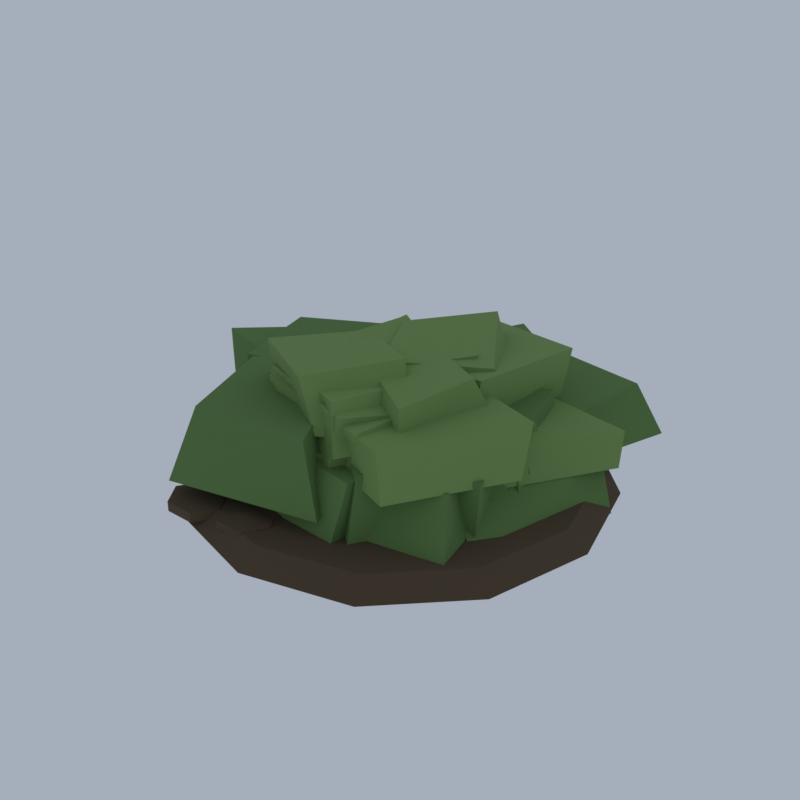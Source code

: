 # Source: VG06_02_marsh_hummock_02.blend  (saved by Blender 5.2.45; exported with 4.5.12 LTS)
import bpy
from mathutils import Matrix  # noqa: F401  (used for matrix-valued properties, if any)

bpy.ops.wm.read_factory_settings(use_empty=True)
scene = bpy.context.scene
scene.name = 'Scene'

# ---- collections
col_collection = bpy.data.collections.new('Collection'); scene.collection.children.link(col_collection)

# ---- materials (node trees are filled in below, after node groups)
mat_vg_f_hmud_mud = bpy.data.materials.new('vg_f_hmud|Mud')
mat_vg_f_hmud_mud.diffuse_color = (0.09152, 0.06191, 0.03288, 1.0)
mat_vg_f_hgrass_grass = bpy.data.materials.new('vg_f_hgrass|Grass')
mat_vg_f_hgrass_grass.diffuse_color = (0.1166, 0.2195, 0.06191, 1.0)
mat_vg_f_hgrass2_grass = bpy.data.materials.new('vg_f_hgrass2|Grass')
mat_vg_f_hgrass2_grass.diffuse_color = (0.1905, 0.3112, 0.09152, 1.0)
mat_vg_f_hreed_grass = bpy.data.materials.new('vg_f_hreed|Grass')
mat_vg_f_hreed_grass.diffuse_color = (0.3112, 0.2932, 0.1062, 1.0)

# ---- material node trees
mat_vg_f_hmud_mud.use_nodes = True; mat_vg_f_hmud_mud.node_tree.nodes.clear()
_N = mat_vg_f_hmud_mud.node_tree.nodes; _L = mat_vg_f_hmud_mud.node_tree.links
n0 = _N.new('ShaderNodeBsdfPrincipled'); n0.name = 'Principled BSDF'; n0.location = (-200, 100)
n0.inputs[0].default_value = (0.09152, 0.06191, 0.03288, 1.0)
n0.inputs[2].default_value = 1.0
n0.inputs[10].default_value = 0.005
n1 = _N.new('ShaderNodeOutputMaterial'); n1.name = 'Material Output'; n1.location = (200, 100)
_L.new(n0.outputs[0], n1.inputs[0])
n1.is_active_output = True
mat_vg_f_hgrass_grass.use_nodes = True; mat_vg_f_hgrass_grass.node_tree.nodes.clear()
_N = mat_vg_f_hgrass_grass.node_tree.nodes; _L = mat_vg_f_hgrass_grass.node_tree.links
n0 = _N.new('ShaderNodeBsdfPrincipled'); n0.name = 'Principled BSDF'; n0.location = (-200, 100)
n0.inputs[0].default_value = (0.1166, 0.2195, 0.06191, 1.0)
n0.inputs[2].default_value = 1.0
n0.inputs[10].default_value = 0.005
n1 = _N.new('ShaderNodeOutputMaterial'); n1.name = 'Material Output'; n1.location = (200, 100)
_L.new(n0.outputs[0], n1.inputs[0])
n1.is_active_output = True
mat_vg_f_hgrass2_grass.use_nodes = True; mat_vg_f_hgrass2_grass.node_tree.nodes.clear()
_N = mat_vg_f_hgrass2_grass.node_tree.nodes; _L = mat_vg_f_hgrass2_grass.node_tree.links
n0 = _N.new('ShaderNodeBsdfPrincipled'); n0.name = 'Principled BSDF'; n0.location = (-200, 100)
n0.inputs[0].default_value = (0.1905, 0.3112, 0.09152, 1.0)
n0.inputs[2].default_value = 1.0
n0.inputs[10].default_value = 0.005
n1 = _N.new('ShaderNodeOutputMaterial'); n1.name = 'Material Output'; n1.location = (200, 100)
_L.new(n0.outputs[0], n1.inputs[0])
n1.is_active_output = True
mat_vg_f_hreed_grass.use_nodes = True; mat_vg_f_hreed_grass.node_tree.nodes.clear()
_N = mat_vg_f_hreed_grass.node_tree.nodes; _L = mat_vg_f_hreed_grass.node_tree.links
n0 = _N.new('ShaderNodeBsdfPrincipled'); n0.name = 'Principled BSDF'; n0.location = (-200, 100)
n0.inputs[0].default_value = (0.3112, 0.2932, 0.1062, 1.0)
n0.inputs[2].default_value = 1.0
n0.inputs[10].default_value = 0.005
n1 = _N.new('ShaderNodeOutputMaterial'); n1.name = 'Material Output'; n1.location = (200, 100)
_L.new(n0.outputs[0], n1.inputs[0])
n1.is_active_output = True

# ---- world
world_world = bpy.data.worlds.new('World'); scene.world = world_world
world_world.use_nodes = True; world_world.node_tree.nodes.clear()
_N = world_world.node_tree.nodes; _L = world_world.node_tree.links
n0 = _N.new('ShaderNodeOutputWorld'); n0.name = 'World Output'; n0.location = (200, 100)
n1 = _N.new('ShaderNodeBackground'); n1.name = 'Background'; n1.location = (-200, 100)
n1.inputs[0].default_value = (0.42, 0.47, 0.55, 1.0)
n1.inputs[1].default_value = 0.9
_L.new(n1.outputs[0], n0.inputs[0])
n0.is_active_output = True
world_world.color = (0.05088, 0.05088, 0.05088)
world_world.sun_shadow_jitter_overblur = 0.0

# ---- meshes
me_grass_hummock = bpy.data.meshes.new('grass_hummock')
me_grass_hummock.from_pydata([(8.42, -0.5488, 0.3285), (7.62, -0.5488, 0.9629), (7.349, 3.451, 0.3285), (6.656, 3.051, 0.9629), (4.42, 6.379, 0.3285), (4.02, 5.687, 0.9629), (0.4203, 7.451, 0.3285), (0.4203, 6.651, 0.9629), (-3.58, 6.379, 0.3285), (-3.18, 5.687, 0.9629), (-6.508, 3.451, 0.3285), (-5.815, 3.051, 0.9629), (-7.58, -0.5488, 0.3285), (-6.78, -0.5488, 0.9629), (-6.508, -4.549, 0.3285), (-5.815, -4.149, 0.9629), (-3.58, -7.477, 0.3285), (-3.18, -6.784, 0.9629), (0.4203, -8.549, 0.3285), (0.4203, -7.749, 0.9629), (4.42, -7.477, 0.3285), (4.02, -6.784, 0.9629), (7.349, -4.549, 0.3285), (6.656, -4.149, 0.9629), (-1.015, -6.763, 1.178), (-1.015, -6.763, 0.4303), (0.1287, -6.763, 0.9913), (-0.4431, -5.914, 0.9913), (-1.587, -5.914, 0.9913), (-2.159, -6.763, 0.9913), (-1.587, -7.612, 0.9913), (-0.4431, -7.612, 0.9913), (0.1287, -6.763, 0.6173), (-0.4431, -5.914, 0.6173), (-1.587, -5.914, 0.6173), (-2.159, -6.763, 0.6173), (-1.587, -7.612, 0.6173), (-0.4431, -7.612, 0.6173), (-1.061, -5.781, 1.185), (-1.061, -5.781, 0.4239), (0.1021, -5.781, 0.9945), (-0.4795, -4.918, 0.9945), (-1.643, -4.918, 0.9945), (-2.224, -5.781, 0.9945), (-1.643, -6.645, 0.9945), (-0.4795, -6.645, 0.9945), (0.1021, -5.781, 0.6141), (-0.4795, -4.918, 0.6141), (-1.643, -4.918, 0.6141), (-2.224, -5.781, 0.6141), (-1.643, -6.645, 0.6141), (-0.4795, -6.645, 0.6141), (-3.162, -7.035, 1.179), (-3.162, -7.035, 0.4297), (-2.017, -7.035, 0.9915), (-2.589, -6.185, 0.9915), (-3.735, -6.185, 0.9915), (-4.308, -7.035, 0.9915), (-3.735, -7.885, 0.9915), (-2.589, -7.885, 0.9915), (-2.017, -7.035, 0.617), (-2.589, -6.185, 0.617), (-3.735, -6.185, 0.617), (-4.308, -7.035, 0.617), (-3.735, -7.885, 0.617), (-2.589, -7.885, 0.617), (-3.757, -4.101, 1.288), (-3.757, -4.101, 0.3207), (-2.278, -4.101, 1.046), (-3.018, -3.003, 1.046), (-4.497, -3.003, 1.046), (-5.236, -4.101, 1.046), (-4.497, -5.199, 1.046), (-3.018, -5.199, 1.046), (-2.278, -4.101, 0.5625), (-3.018, -3.003, 0.5625), (-4.497, -3.003, 0.5625), (-5.236, -4.101, 0.5625), (-4.497, -5.199, 0.5625), (-3.018, -5.199, 0.5625), (5.997, -3.558, 0.5676), (7.644, 2.31, 0.1623), (0.7956, 5.627, 0.2569), (-0.8292, -1.252, 0.7793), (3.858, -2.125, 2.303), (6.996, 2.353, 2.382), (1.096, 3.198, 2.765), (0.3403, -1.585, 2.488), (0.9165, -1.158, 0.6374), (1.567, 5.306, 0.9322), (-5.862, 6.761, 0.7309), (-5.079, -1.368, 0.973), (1.851, -0.8816, 2.511), (1.983, 5.188, 2.418), (-4.964, 5.978, 2.631), (-5.745, 0.08877, 2.489), (-1.613, -1.47, 0.7998), (3.327, 0.5554, 1.003), (1.367, 6.006, 0.9646), (-2.851, 4.168, 0.9605), (-1.051, -1.08, 2.492), (1.975, -0.3124, 2.602), (0.3145, 5.974, 2.493), (-3.186, 4.389, 2.614), (4.572, -0.9584, 1.34), (6.849, 3.285, 1.274), (2.218, 5.296, 1.204), (1.207, 1.024, 1.315), (5.294, -0.3364, 2.504), (5.995, 2.863, 2.558), (2.15, 4.4, 2.476), (0.2808, 1.654, 2.25), (-1.614, -1.207, 1.572), (2.744, -0.5002, 1.612), (2.712, 3.311, 1.397), (-1.51, 2.245, 1.449), (-1.781, -0.527, 2.735), (2.165, -0.6872, 2.595), (2.626, 2.101, 2.537), (-1.074, 1.896, 2.465), (5.283, -0.05323, 1.564), (7.413, 6.095, 1.664), (0.4283, 7.587, 1.595), (-0.006872, 1.206, 1.665), (5.353, -0.1882, 3.274), (6.093, 6.358, 3.182), (0.9869, 7.085, 3.238), (-0.7615, 1.287, 3.177), (0.1647, -1.738, 1.718), (3.47, 2.647, 1.694), (-0.5161, 6.633, 1.951), (-3.838, 2.389, 1.804), (-0.05761, 0.01433, 3.27), (3.756, 3.115, 3.147), (-0.7579, 5.924, 3.471), (-3.308, 2.148, 3.356), (-0.7412, -3.892, 0.04008), (5.573, -2.984, 0.2898), (5.31, 2.459, 0.444), (-2.223, 1.113, 0.1827), (-1.824, -3.733, 3.147), (5.757, -2.939, 3.049), (4.124, 1.977, 2.772), (-2.195, 0.2512, 3.005), (2.63, -0.6336, 0.5944), (4.101, 5.666, 0.6628), (0.0932, 7.052, 0.9007), (-3.824, 0.8687, 0.798), (1.89, -0.4799, 2.863), (4.701, 5.061, 2.751), (-0.4265, 8.549, 3.073), (-3.002, 2.097, 3.278), (-2.585, -5.279, 1.172), (0.7145, -0.9495, 1.136), (-3.66, 2.566, 1.261), (-6.177, -2.463, 0.9974), (-2.336, -4.879, 3.303), (-0.01658, -0.8554, 3.446), (-3.146, 1.089, 3.095), (-5.269, -3.268, 3.343), (6.004, -0.9455, 1.171), (6.654, 2.394, 1.211), (2.573, 3.664, 1.411), (1.16, 0.07752, 1.382), (5.364, -0.535, 3.16), (5.591, 1.955, 2.998), (2.036, 2.846, 2.871), (1.374, 0.1604, 2.879), (0.3192, -4.582, 1.156), (4.35, 1.878, 1.823), (-0.1315, 4.256, 1.18), (-3.908, -2.405, 1.7), (0.6565, -4.732, 4.114), (3.486, -0.2831, 3.695), (-1.037, 3.951, 4.054), (-3.369, -1.44, 4.428), (-4.729, -3.245, 1.537), (0.9786, 0.26, 2.14), (-3.186, 4.75, 1.78), (-7.753, 0.3545, 2.159), (-5.225, -2.476, 4.186), (-0.6575, -0.7911, 3.961), (-2.584, 4.048, 3.859), (-6.332, 1.421, 4.09), (-0.258, -2.451, 0.0), (0.2757, 4.691, 0.4983), (-5.866, 6.721, 0.0009136), (-7.434, -1.187, 0.3141), (-1.684, -2.116, 3.413), (1.471, 3.928, 3.112), (-4.656, 5.046, 2.999), (-8.42, -0.4092, 3.643), (4.88, -1.289, 0.592), (5.901, 2.854, 0.9173), (2.136, 5.403, 0.578), (-0.4106, 0.7264, 0.8614), (4.742, -0.5243, 2.572), (5.259, 3.093, 2.694), (2.691, 4.86, 2.724), (0.948, 0.9368, 2.571), (2.126, -6.195, 0.5588), (3.058, 0.1804, 0.6988), (-1.478, -0.001257, 1.106), (-3.06, -5.878, 1.282), (2.7, -5.769, 3.215), (3.578, -1.276, 3.464), (-1.202, -0.09489, 3.093), (-1.485, -5.168, 3.136), (-1.932, -3.298, 1.174), (0.8043, -0.1786, 1.097), (-2.986, 2.058, 1.486), (-4.764, -1.403, 1.634), (-1.348, -3.373, 2.914), (0.3139, -0.8362, 3.252), (-3.222, 1.385, 2.96), (-5.008, -1.443, 3.342), (2.103, -4.423, 1.578), (2.846, 0.02178, 1.507), (-2.11, 1.341, 1.635), (-2.574, -2.196, 1.889), (1.77, -3.081, 3.407), (1.659, -0.9212, 3.346), (-1.489, 0.8208, 3.074), (-2.011, -1.851, 3.108), (-3.676, -7.771, 1.8), (1.75, -6.259, 1.622), (-0.6437, 0.01493, 2.047), (-7.077, -2.266, 1.712), (-3.441, -6.537, 4.225), (1.228, -6.21, 4.402), (-1.585, -0.8324, 4.307), (-5.153, -1.975, 4.134), (-2.172, -0.9037, 2.432), (0.2954, 1.631, 2.4), (-3.148, 3.673, 2.257), (-5.364, 1.785, 1.975), (-2.483, -1.1, 3.962), (0.3667, 1.715, 3.76), (-3.336, 3.712, 3.863), (-5.315, 1.825, 4.051), (2.649, -5.894, 0.5593), (6.35, -0.4995, 0.431), (3.136, 2.471, 0.5954), (-2.337, -2.208, 0.00973), (2.83, -5.535, 3.417), (4.725, -2.07, 3.641), (2.689, 2.197, 3.491), (-1.273, -2.525, 3.721), (0.7101, -5.812, 0.8027), (5.746, -4.773, 0.9034), (4.851, -0.3531, 0.9424), (-0.6452, -0.6189, 0.3821), (0.09688, -5.513, 3.529), (5.141, -3.859, 2.863), (4.099, -0.5772, 3.17), (-0.141, -0.7812, 3.193), (1.205, -3.013, 1.022), (4.528, -2.127, 0.8674), (4.154, 2.798, 0.6999), (0.555, 2.114, 1.229), (1.524, -2.821, 3.126), (3.895, -2.848, 3.126), (3.552, 1.864, 3.394), (0.5767, 2.029, 3.047), (0.9817, -3.504, 1.181), (4.205, 1.021, 1.362), (1.418, 3.733, 1.144), (-3.224, 0.507, 1.129), (0.8531, -2.788, 3.793), (3.688, 0.5203, 3.675), (0.09844, 3.091, 3.874), (-2.874, -0.7875, 3.991), (-0.2951, -5.815, 1.646), (3.556, -4.588, 1.531), (1.894, -1.308, 1.606), (-1.593, -2.39, 1.516), (0.5492, -5.517, 3.481), (3.06, -4.092, 3.264), (1.874, -1.598, 3.593), (-0.9295, -2.961, 3.194), (1.887, -3.985, 1.686), (4.891, -3.037, 1.574), (4.143, 0.3485, 2.083), (0.4136, -1.82, 1.754), (1.575, -3.855, 3.719), (4.525, -3.522, 3.782), (3.553, -0.9028, 3.613), (0.7388, -1.035, 3.729), (3.011, -1.539, 2.415), (5.92, -0.3861, 2.341), (4.661, 3.048, 2.39), (1.786, 1.539, 2.444), (2.671, -1.256, 3.794), (5.556, -0.2736, 3.83), (4.851, 2.556, 4.008), (2.284, 0.9097, 3.966), (4.727, -2.26, 1.941), (7.721, 2.37, 1.995), (3.385, 4.209, 2.024), (1.182, 0.4637, 2.011), (4.984, -1.409, 3.579), (7.688, 2.612, 3.329), (2.798, 3.483, 3.302), (0.5521, 0.2087, 3.533), (1.036, -2.842, 2.456), (4.092, 0.9558, 2.029), (-1.117, 4.698, 2.033), (-3.186, 0.6916, 2.005), (0.9345, -1.462, 3.883), (2.127, 1.055, 3.568), (-0.5365, 2.94, 3.855), (-2.854, 0.6694, 3.81), (2.522, -0.2783, 2.582), (3.5, 3.973, 2.37), (-0.8246, 3.881, 2.383), (-1.586, 0.2624, 2.692), (2.598, -0.5352, 3.656), (3.138, 3.298, 3.672), (-0.8282, 3.525, 3.695), (-0.5985, -0.3709, 3.742), (-1.116, -3.008, 2.752), (2.603, -3.188, 2.69), (2.371, 1.78, 2.615), (-2.269, 0.4272, 2.831), (-0.7642, -2.642, 4.109), (2.902, -2.854, 3.981), (1.248, 1.534, 4.094), (-1.87, 0.8757, 4.223), (0.7916, -1.05, 3.038), (2.71, 1.086, 2.885), (0.9262, 3.05, 3.089), (-1.368, 1.456, 2.937), (1.1, -0.6448, 3.773), (2.572, 1.037, 3.836), (0.6085, 2.442, 3.956), (-0.2481, 1.411, 3.983), (1.733, 0.3938, 3.254), (2.144, 3.273, 3.174), (-0.3951, 3.492, 3.336), (-0.7444, 0.4207, 3.267), (2.158, 0.02691, 4.048), (2.157, 3.63, 3.99), (-0.5965, 3.612, 3.953), (-0.4762, 0.7806, 3.966), (2.963, -3.629, 2.397), (6.337, 0.4062, 2.096), (2.541, 3.096, 2.388), (0.164, -1.567, 2.0), (3.319, -2.727, 3.788), (5.412, 0.5464, 3.749), (3.292, 2.499, 3.953), (0.3851, -1.432, 3.849), (1.32, -2.415, 2.346), (0.9257, 2.001, 2.576), (-3.072, 2.023, 2.335), (-3.139, -2.82, 2.369), (1.157, -2.169, 4.007), (1.292, 2.742, 4.027), (-2.562, 2.697, 4.306), (-3.312, -2.408, 4.109), (-2.85, -1.136, 2.972), (2.836, -0.9487, 2.665), (1.812, 3.491, 2.432), (-3.105, 3.976, 2.804), (-2.09, -1.537, 4.734), (1.977, -1.12, 4.406), (2.56, 4.58, 4.449), (-1.158, 3.699, 4.604), (3.968, -1.282, 2.621), (4.485, 3.56, 2.953), (0.3621, 5.81, 3.022), (0.2399, -0.1372, 3.099), (4.037, -0.6975, 5.284), (4.702, 3.875, 5.075), (0.8592, 4.766, 4.781), (0.2267, -0.3311, 4.911), (0.9884, -2.65, 3.219), (3.876, -1.137, 3.541), (2.655, 1.15, 3.493), (-1.121, -0.2512, 3.334), (1.304, -1.985, 4.612), (3.324, -1.55, 4.588), (2.672, 1.167, 4.672), (-0.4522, 0.1579, 4.898), (3.379, -4.097, 3.456), (4.893, -0.7168, 3.796), (-0.5343, 2.247, 3.379), (-1.747, -1.574, 3.702), (3.347, -4.087, 5.378), (4.061, -1.147, 5.57), (-1.032, 1.329, 5.546), (-1.567, -0.9276, 5.506), (0.9933, -2.74, 3.628), (4.32, 1.277, 3.966), (1.533, 3.868, 4.052), (-1.476, 0.4374, 4.084), (0.9277, -2.145, 5.621), (3.835, 0.2965, 5.309), (1.679, 3.517, 5.792), (-0.4118, 0.7289, 5.76), (-1.292, -4.245, 2.702), (3.274, -2.593, 2.562), (2.277, 2.148, 2.365), (-1.264, 0.7914, 2.224), (-0.5028, -4.031, 4.651), (2.469, -2.504, 4.23), (3.104, 1.504, 4.6), (-1.754, 0.6954, 4.554), (4.01, -5.747, 2.897), (6.301, -1.453, 2.733), (0.7943, 0.4681, 2.956), (-1.837, -3.746, 2.926), (3.488, -5.38, 4.515), (6.271, -0.8827, 4.608), (1.177, 0.539, 4.726), (-2.313, -4.194, 4.879), (1.962, -3.216, 3.188), (2.739, 0.3302, 3.124), (-0.79, 2.342, 3.335), (-2.277, -1.285, 3.169), (1.765, -2.582, 4.553), (2.633, 0.4153, 4.58), (-0.6239, 1.632, 4.938), (-2.109, -2.106, 4.787), (3.006, -4.921, 3.497), (3.518, -2.037, 3.387), (0.452, -1.137, 3.595), (-0.7761, -4.225, 3.565), (2.542, -5.243, 4.668), (3.252, -2.181, 4.847), (0.01846, -1.542, 4.768), (-0.1204, -4.631, 4.757), (1.878, -5.541, 3.688), (3.398, -3.386, 3.792), (-0.5604, 0.2425, 3.534), (-1.775, -3.256, 3.479), (1.368, -5.017, 5.339), (2.127, -2.784, 5.289), (0.1742, -1.22, 5.0), (-1.13, -3.858, 5.117), (0.8751, -5.317, 4.071), (2.983, -3.044, 3.596), (-0.5132, 0.8119, 3.647), (-3.679, -2.678, 3.673), (-0.1891, -4.878, 5.701), (1.925, -2.037, 5.958), (-1.256, -0.1144, 5.448), (-2.663, -3.826, 6.0), (3.728, -4.269, 2.29), (4.387, -0.3731, 2.386), (0.04566, -1.181, 2.277), (0.3469, -4.143, 2.229), (3.647, -4.532, 4.436), (3.546, -1.286, 4.3), (1.108, -1.267, 4.352), (0.1237, -3.614, 4.459), (1.3, -3.966, 2.442), (2.588, 0.2869, 2.62), (-1.092, 0.9658, 2.369), (-1.551, -3.324, 2.504), (1.4, -3.624, 4.747), (2.948, -0.7373, 4.605), (-1.204, 0.4002, 4.685), (-1.272, -2.621, 4.692), (1.505, -5.451, 3.113), (3.373, -2.388, 3.287), (-0.612, -0.1538, 2.796), (-3.279, -3.508, 3.112), (1.815, -5.165, 4.966), (3.553, -2.426, 4.699), (-0.5865, -0.3245, 4.954), (-2.599, -3.755, 5.023), (0.3, -3.156, 3.276), (2.491, 0.3965, 3.055), (0.04918, 1.082, 3.228), (-2.255, -1.622, 3.0), (0.3243, -3.161, 5.289), (3.108, 0.4087, 5.554), (0.7264, 1.842, 5.479), (-1.507, -1.47, 5.476), (2.343, -3.042, 3.653), (3.199, 0.2069, 3.299), (-1.36, 1.201, 3.579), (-1.891, -2.383, 3.288), (1.921, -2.483, 5.451), (1.796, -0.05068, 5.343), (-0.8102, 1.34, 5.7), (-1.131, -1.781, 5.526), (2.693, -1.59, 4.024), (3.412, 1.003, 4.123), (-0.01547, 1.103, 3.938), (-0.765, -1.432, 4.082), (2.556, -1.428, 5.49), (2.25, 0.5702, 5.231), (-0.2482, 1.286, 5.496), (-0.492, -1.341, 5.192), (2.785, -3.363, 0.9493), (2.966, -3.241, 2.385), (2.665, -3.243, 0.9566), (2.926, -3.201, 2.388), (2.547, -3.363, 0.9765), (2.887, -3.241, 2.394), (2.667, -3.483, 0.9692), (2.927, -3.281, 2.392), (0.4144, -0.8402, 0.9679), (0.207, -0.7316, 2.883), (0.2948, -0.7203, 0.9586), (0.1672, -0.6916, 2.88), (0.1747, -0.8402, 0.9579), (0.1272, -0.7316, 2.88), (0.2942, -0.9601, 0.9671), (0.167, -0.7715, 2.883), (-4.187, 3.073, 0.9706), (-4.451, 2.701, 2.763), (-4.308, 3.192, 0.9782), (-4.492, 2.74, 2.766), (-4.426, 3.073, 0.9551), (-4.531, 2.701, 2.758), (-4.305, 2.955, 0.9475), (-4.491, 2.661, 2.755), (0.5013, -3.602, 0.9615), (0.4672, -3.265, 3.424), (0.3812, -3.483, 0.9526), (0.4271, -3.225, 3.421), (0.2614, -3.602, 0.9643), (0.3872, -3.265, 3.425), (0.3816, -3.722, 0.9732), (0.4273, -3.304, 3.427), (-0.03353, -0.02259, 0.9611), (-0.06864, 0.1405, 2.845), (-0.1537, 0.09713, 0.9563), (-0.1087, 0.1804, 2.843), (-0.2735, -0.02259, 0.9647), (-0.1486, 0.1405, 2.846), (-0.1534, -0.1423, 0.9694), (-0.1086, 0.1006, 2.847), (1.926, -3.295, 0.9693), (1.706, -3.643, 2.604), (1.805, -3.176, 0.9786), (1.666, -3.603, 2.607), (1.686, -3.295, 0.9565), (1.627, -3.643, 2.6), (1.807, -3.413, 0.9471), (1.667, -3.682, 2.597), (0.7667, 2.834, 0.9717), (0.4262, 3.319, 3.191), (0.6491, 2.952, 0.9468), (0.387, 3.359, 3.183), (0.5277, 2.834, 0.9541), (0.3465, 3.319, 3.185), (0.6453, 2.716, 0.9789), (0.3857, 3.28, 3.193), (6.462, 1.815, 0.9494), (6.724, 1.449, 2.852), (6.346, 1.934, 0.977), (6.685, 1.489, 2.861), (6.225, 1.815, 0.9763), (6.645, 1.449, 2.861), (6.341, 1.697, 0.9487), (6.684, 1.409, 2.852), (0.5232, 5.747, 0.9529), (0.7133, 6.107, 2.981), (0.4021, 5.866, 0.9497), (0.673, 6.146, 2.98), (0.2845, 5.747, 0.9729), (0.6338, 6.107, 2.988), (0.4056, 5.628, 0.976), (0.6741, 6.067, 2.989), (0.2634, -0.2913, 0.9773), (-0.2912, 0.116, 3.424), (0.1471, -0.1723, 0.9507), (-0.3299, 0.1557, 3.415), (0.02618, -0.2913, 0.9484), (-0.3703, 0.116, 3.414), (0.1424, -0.4103, 0.975), (-0.3315, 0.07636, 3.423), (-2.911, 0.9189, 0.9686), (-3.117, 0.6262, 2.613), (-3.032, 1.038, 0.9761), (-3.157, 0.6658, 2.615), (-3.151, 0.9189, 0.9571), (-3.197, 0.6262, 2.609), (-3.03, 0.8001, 0.9496), (-3.157, 0.5866, 2.607), (3.095, -2.331, 0.9634), (3.005, -2.166, 2.385), (2.975, -2.212, 0.9542), (2.965, -2.127, 2.382), (2.855, -2.331, 0.9623), (2.925, -2.166, 2.385), (2.975, -2.451, 0.9716), (2.965, -2.206, 2.388), (0.000324, -2.281, 0.9675), (-0.175, -2.422, 2.51), (-0.12, -2.161, 0.9698), (-0.2151, -2.382, 2.51), (-0.2394, -2.281, 0.9582), (-0.2549, -2.422, 2.507), (-0.1191, -2.4, 0.956), (-0.2148, -2.462, 2.506), (0.447, 1.472, 0.9529), (0.6595, 1.431, 3.15), (0.3278, 1.592, 0.9643), (0.6198, 1.471, 3.153), (0.2083, 1.472, 0.9729), (0.58, 1.431, 3.156), (0.3274, 1.352, 0.9615), (0.6197, 1.391, 3.152), (0.2569, 4.653, 0.9527), (0.4715, 4.275, 3.123), (0.1394, 4.772, 0.9758), (0.4323, 4.314, 3.131), (0.0183, 4.653, 0.9731), (0.392, 4.275, 3.13), (0.1359, 4.534, 0.9499), (0.4312, 4.235, 3.122), (-2.285, -3.781, 0.9686), (-2.491, -4.088, 2.622), (-2.406, -3.662, 0.9767), (-2.532, -4.049, 2.625), (-2.525, -3.781, 0.9571), (-2.571, -4.088, 2.618), (-2.404, -3.899, 0.949), (-2.531, -4.128, 2.615), (1.035, 2.889, 0.9639), (0.9265, 2.563, 3.163), (0.9152, 3.009, 0.974), (0.8865, 2.602, 3.167), (0.7954, 2.889, 0.9619), (0.8465, 2.563, 3.162), (0.9155, 2.77, 0.9517), (0.8866, 2.523, 3.159), (-1.246, 5.479, 0.9784), (-1.72, 5.494, 2.859), (-1.364, 5.599, 0.9623), (-1.759, 5.534, 2.854), (-1.483, 5.479, 0.9473), (-1.799, 5.494, 2.849), (-1.365, 5.359, 0.9634), (-1.76, 5.454, 2.854), (1.425, -1.769, 0.9718), (1.056, -2.094, 3.401), (1.305, -1.65, 0.9728), (1.016, -2.054, 3.402), (1.187, -1.769, 0.9539), (0.9764, -2.094, 3.395), (1.307, -1.888, 0.9529), (1.017, -2.133, 3.395), (-0.07783, 0.3077, 0.9544), (0.1129, -0.07552, 3.372), (-0.196, 0.4268, 0.9747), (0.07353, -0.03584, 3.379), (-0.3169, 0.3077, 0.9713), (0.03325, -0.07552, 3.378), (-0.1987, 0.1887, 0.9511), (0.07265, -0.1152, 3.371), (3.083, 0.1401, 0.955), (3.222, 0.3302, 3.044), (2.963, 0.2598, 0.956), (3.182, 0.3701, 3.044), (2.844, 0.1401, 0.9708), (3.142, 0.3302, 3.049), (2.964, 0.02043, 0.9697), (3.183, 0.2903, 3.049), (3.543, -2.683, 0.9485), (3.792, -2.733, 2.66), (3.424, -2.563, 0.965), (3.752, -2.693, 2.666), (3.305, -2.683, 0.9772), (3.713, -2.733, 2.67), (3.424, -2.803, 0.9607), (3.752, -2.773, 2.665)], [], [(22, 20, 18, 16, 14, 12, 10, 8, 6, 4, 2, 0), (1, 3, 5, 7, 9, 11, 13, 15, 17, 19, 21, 23), (0, 2, 3, 1), (2, 4, 5, 3), (4, 6, 7, 5), (6, 8, 9, 7), (8, 10, 11, 9), (10, 12, 13, 11), (12, 14, 15, 13), (14, 16, 17, 15), (16, 18, 19, 17), (18, 20, 21, 19), (20, 22, 23, 21), (22, 0, 1, 23), (24, 26, 27), (25, 33, 32), (26, 32, 33, 27), (24, 27, 28), (25, 34, 33), (27, 33, 34, 28), (24, 28, 29), (25, 35, 34), (28, 34, 35, 29), (24, 29, 30), (25, 36, 35), (29, 35, 36, 30), (24, 30, 31), (25, 37, 36), (30, 36, 37, 31), (24, 31, 26), (25, 32, 37), (31, 37, 32, 26), (38, 40, 41), (39, 47, 46), (40, 46, 47, 41), (38, 41, 42), (39, 48, 47), (41, 47, 48, 42), (38, 42, 43), (39, 49, 48), (42, 48, 49, 43), (38, 43, 44), (39, 50, 49), (43, 49, 50, 44), (38, 44, 45), (39, 51, 50), (44, 50, 51, 45), (38, 45, 40), (39, 46, 51), (45, 51, 46, 40), (52, 54, 55), (53, 61, 60), (54, 60, 61, 55), (52, 55, 56), (53, 62, 61), (55, 61, 62, 56), (52, 56, 57), (53, 63, 62), (56, 62, 63, 57), (52, 57, 58), (53, 64, 63), (57, 63, 64, 58), (52, 58, 59), (53, 65, 64), (58, 64, 65, 59), (52, 59, 54), (53, 60, 65), (59, 65, 60, 54), (66, 68, 69), (67, 75, 74), (68, 74, 75, 69), (66, 69, 70), (67, 76, 75), (69, 75, 76, 70), (66, 70, 71), (67, 77, 76), (70, 76, 77, 71), (66, 71, 72), (67, 78, 77), (71, 77, 78, 72), (66, 72, 73), (67, 79, 78), (72, 78, 79, 73), (66, 73, 68), (67, 74, 79), (73, 79, 74, 68), (80, 83, 82, 81), (84, 85, 86, 87), (80, 81, 85, 84), (81, 82, 86, 85), (82, 83, 87, 86), (83, 80, 84, 87), (88, 91, 90, 89), (92, 93, 94, 95), (88, 89, 93, 92), (89, 90, 94, 93), (90, 91, 95, 94), (91, 88, 92, 95), (96, 99, 98, 97), (100, 101, 102, 103), (96, 97, 101, 100), (97, 98, 102, 101), (98, 99, 103, 102), (99, 96, 100, 103), (104, 107, 106, 105), (108, 109, 110, 111), (104, 105, 109, 108), (105, 106, 110, 109), (106, 107, 111, 110), (107, 104, 108, 111), (112, 115, 114, 113), (116, 117, 118, 119), (112, 113, 117, 116), (113, 114, 118, 117), (114, 115, 119, 118), (115, 112, 116, 119), (120, 123, 122, 121), (124, 125, 126, 127), (120, 121, 125, 124), (121, 122, 126, 125), (122, 123, 127, 126), (123, 120, 124, 127), (128, 131, 130, 129), (132, 133, 134, 135), (128, 129, 133, 132), (129, 130, 134, 133), (130, 131, 135, 134), (131, 128, 132, 135), (136, 139, 138, 137), (140, 141, 142, 143), (136, 137, 141, 140), (137, 138, 142, 141), (138, 139, 143, 142), (139, 136, 140, 143), (144, 147, 146, 145), (148, 149, 150, 151), (144, 145, 149, 148), (145, 146, 150, 149), (146, 147, 151, 150), (147, 144, 148, 151), (152, 155, 154, 153), (156, 157, 158, 159), (152, 153, 157, 156), (153, 154, 158, 157), (154, 155, 159, 158), (155, 152, 156, 159), (160, 163, 162, 161), (164, 165, 166, 167), (160, 161, 165, 164), (161, 162, 166, 165), (162, 163, 167, 166), (163, 160, 164, 167), (168, 171, 170, 169), (172, 173, 174, 175), (168, 169, 173, 172), (169, 170, 174, 173), (170, 171, 175, 174), (171, 168, 172, 175), (176, 179, 178, 177), (180, 181, 182, 183), (176, 177, 181, 180), (177, 178, 182, 181), (178, 179, 183, 182), (179, 176, 180, 183), (184, 187, 186, 185), (188, 189, 190, 191), (184, 185, 189, 188), (185, 186, 190, 189), (186, 187, 191, 190), (187, 184, 188, 191), (192, 195, 194, 193), (196, 197, 198, 199), (192, 193, 197, 196), (193, 194, 198, 197), (194, 195, 199, 198), (195, 192, 196, 199), (200, 203, 202, 201), (204, 205, 206, 207), (200, 201, 205, 204), (201, 202, 206, 205), (202, 203, 207, 206), (203, 200, 204, 207), (208, 211, 210, 209), (212, 213, 214, 215), (208, 209, 213, 212), (209, 210, 214, 213), (210, 211, 215, 214), (211, 208, 212, 215), (216, 219, 218, 217), (220, 221, 222, 223), (216, 217, 221, 220), (217, 218, 222, 221), (218, 219, 223, 222), (219, 216, 220, 223), (224, 227, 226, 225), (228, 229, 230, 231), (224, 225, 229, 228), (225, 226, 230, 229), (226, 227, 231, 230), (227, 224, 228, 231), (232, 235, 234, 233), (236, 237, 238, 239), (232, 233, 237, 236), (233, 234, 238, 237), (234, 235, 239, 238), (235, 232, 236, 239), (240, 243, 242, 241), (244, 245, 246, 247), (240, 241, 245, 244), (241, 242, 246, 245), (242, 243, 247, 246), (243, 240, 244, 247), (248, 251, 250, 249), (252, 253, 254, 255), (248, 249, 253, 252), (249, 250, 254, 253), (250, 251, 255, 254), (251, 248, 252, 255), (256, 259, 258, 257), (260, 261, 262, 263), (256, 257, 261, 260), (257, 258, 262, 261), (258, 259, 263, 262), (259, 256, 260, 263), (264, 267, 266, 265), (268, 269, 270, 271), (264, 265, 269, 268), (265, 266, 270, 269), (266, 267, 271, 270), (267, 264, 268, 271), (272, 275, 274, 273), (276, 277, 278, 279), (272, 273, 277, 276), (273, 274, 278, 277), (274, 275, 279, 278), (275, 272, 276, 279), (280, 283, 282, 281), (284, 285, 286, 287), (280, 281, 285, 284), (281, 282, 286, 285), (282, 283, 287, 286), (283, 280, 284, 287), (288, 291, 290, 289), (292, 293, 294, 295), (288, 289, 293, 292), (289, 290, 294, 293), (290, 291, 295, 294), (291, 288, 292, 295), (296, 299, 298, 297), (300, 301, 302, 303), (296, 297, 301, 300), (297, 298, 302, 301), (298, 299, 303, 302), (299, 296, 300, 303), (304, 307, 306, 305), (308, 309, 310, 311), (304, 305, 309, 308), (305, 306, 310, 309), (306, 307, 311, 310), (307, 304, 308, 311), (312, 315, 314, 313), (316, 317, 318, 319), (312, 313, 317, 316), (313, 314, 318, 317), (314, 315, 319, 318), (315, 312, 316, 319), (320, 323, 322, 321), (324, 325, 326, 327), (320, 321, 325, 324), (321, 322, 326, 325), (322, 323, 327, 326), (323, 320, 324, 327), (328, 331, 330, 329), (332, 333, 334, 335), (328, 329, 333, 332), (329, 330, 334, 333), (330, 331, 335, 334), (331, 328, 332, 335), (336, 339, 338, 337), (340, 341, 342, 343), (336, 337, 341, 340), (337, 338, 342, 341), (338, 339, 343, 342), (339, 336, 340, 343), (344, 347, 346, 345), (348, 349, 350, 351), (344, 345, 349, 348), (345, 346, 350, 349), (346, 347, 351, 350), (347, 344, 348, 351), (352, 355, 354, 353), (356, 357, 358, 359), (352, 353, 357, 356), (353, 354, 358, 357), (354, 355, 359, 358), (355, 352, 356, 359), (360, 363, 362, 361), (364, 365, 366, 367), (360, 361, 365, 364), (361, 362, 366, 365), (362, 363, 367, 366), (363, 360, 364, 367), (368, 371, 370, 369), (372, 373, 374, 375), (368, 369, 373, 372), (369, 370, 374, 373), (370, 371, 375, 374), (371, 368, 372, 375), (376, 379, 378, 377), (380, 381, 382, 383), (376, 377, 381, 380), (377, 378, 382, 381), (378, 379, 383, 382), (379, 376, 380, 383), (384, 387, 386, 385), (388, 389, 390, 391), (384, 385, 389, 388), (385, 386, 390, 389), (386, 387, 391, 390), (387, 384, 388, 391), (392, 395, 394, 393), (396, 397, 398, 399), (392, 393, 397, 396), (393, 394, 398, 397), (394, 395, 399, 398), (395, 392, 396, 399), (400, 403, 402, 401), (404, 405, 406, 407), (400, 401, 405, 404), (401, 402, 406, 405), (402, 403, 407, 406), (403, 400, 404, 407), (408, 411, 410, 409), (412, 413, 414, 415), (408, 409, 413, 412), (409, 410, 414, 413), (410, 411, 415, 414), (411, 408, 412, 415), (416, 419, 418, 417), (420, 421, 422, 423), (416, 417, 421, 420), (417, 418, 422, 421), (418, 419, 423, 422), (419, 416, 420, 423), (424, 427, 426, 425), (428, 429, 430, 431), (424, 425, 429, 428), (425, 426, 430, 429), (426, 427, 431, 430), (427, 424, 428, 431), (432, 435, 434, 433), (436, 437, 438, 439), (432, 433, 437, 436), (433, 434, 438, 437), (434, 435, 439, 438), (435, 432, 436, 439), (440, 443, 442, 441), (444, 445, 446, 447), (440, 441, 445, 444), (441, 442, 446, 445), (442, 443, 447, 446), (443, 440, 444, 447), (448, 451, 450, 449), (452, 453, 454, 455), (448, 449, 453, 452), (449, 450, 454, 453), (450, 451, 455, 454), (451, 448, 452, 455), (456, 459, 458, 457), (460, 461, 462, 463), (456, 457, 461, 460), (457, 458, 462, 461), (458, 459, 463, 462), (459, 456, 460, 463), (464, 467, 466, 465), (468, 469, 470, 471), (464, 465, 469, 468), (465, 466, 470, 469), (466, 467, 471, 470), (467, 464, 468, 471), (472, 475, 474, 473), (476, 477, 478, 479), (472, 473, 477, 476), (473, 474, 478, 477), (474, 475, 479, 478), (475, 472, 476, 479), (480, 483, 482, 481), (484, 485, 486, 487), (480, 481, 485, 484), (481, 482, 486, 485), (482, 483, 487, 486), (483, 480, 484, 487), (488, 491, 490, 489), (492, 493, 494, 495), (488, 489, 493, 492), (489, 490, 494, 493), (490, 491, 495, 494), (491, 488, 492, 495), (502, 500, 498, 496), (497, 499, 501, 503), (496, 498, 499, 497), (498, 500, 501, 499), (500, 502, 503, 501), (502, 496, 497, 503), (510, 508, 506, 504), (505, 507, 509, 511), (504, 506, 507, 505), (506, 508, 509, 507), (508, 510, 511, 509), (510, 504, 505, 511), (518, 516, 514, 512), (513, 515, 517, 519), (512, 514, 515, 513), (514, 516, 517, 515), (516, 518, 519, 517), (518, 512, 513, 519), (526, 524, 522, 520), (521, 523, 525, 527), (520, 522, 523, 521), (522, 524, 525, 523), (524, 526, 527, 525), (526, 520, 521, 527), (534, 532, 530, 528), (529, 531, 533, 535), (528, 530, 531, 529), (530, 532, 533, 531), (532, 534, 535, 533), (534, 528, 529, 535), (542, 540, 538, 536), (537, 539, 541, 543), (536, 538, 539, 537), (538, 540, 541, 539), (540, 542, 543, 541), (542, 536, 537, 543), (550, 548, 546, 544), (545, 547, 549, 551), (544, 546, 547, 545), (546, 548, 549, 547), (548, 550, 551, 549), (550, 544, 545, 551), (558, 556, 554, 552), (553, 555, 557, 559), (552, 554, 555, 553), (554, 556, 557, 555), (556, 558, 559, 557), (558, 552, 553, 559), (566, 564, 562, 560), (561, 563, 565, 567), (560, 562, 563, 561), (562, 564, 565, 563), (564, 566, 567, 565), (566, 560, 561, 567), (574, 572, 570, 568), (569, 571, 573, 575), (568, 570, 571, 569), (570, 572, 573, 571), (572, 574, 575, 573), (574, 568, 569, 575), (582, 580, 578, 576), (577, 579, 581, 583), (576, 578, 579, 577), (578, 580, 581, 579), (580, 582, 583, 581), (582, 576, 577, 583), (590, 588, 586, 584), (585, 587, 589, 591), (584, 586, 587, 585), (586, 588, 589, 587), (588, 590, 591, 589), (590, 584, 585, 591), (598, 596, 594, 592), (593, 595, 597, 599), (592, 594, 595, 593), (594, 596, 597, 595), (596, 598, 599, 597), (598, 592, 593, 599), (606, 604, 602, 600), (601, 603, 605, 607), (600, 602, 603, 601), (602, 604, 605, 603), (604, 606, 607, 605), (606, 600, 601, 607), (614, 612, 610, 608), (609, 611, 613, 615), (608, 610, 611, 609), (610, 612, 613, 611), (612, 614, 615, 613), (614, 608, 609, 615), (622, 620, 618, 616), (617, 619, 621, 623), (616, 618, 619, 617), (618, 620, 621, 619), (620, 622, 623, 621), (622, 616, 617, 623), (630, 628, 626, 624), (625, 627, 629, 631), (624, 626, 627, 625), (626, 628, 629, 627), (628, 630, 631, 629), (630, 624, 625, 631), (638, 636, 634, 632), (633, 635, 637, 639), (632, 634, 635, 633), (634, 636, 637, 635), (636, 638, 639, 637), (638, 632, 633, 639), (646, 644, 642, 640), (641, 643, 645, 647), (640, 642, 643, 641), (642, 644, 645, 643), (644, 646, 647, 645), (646, 640, 641, 647), (654, 652, 650, 648), (649, 651, 653, 655), (648, 650, 651, 649), (650, 652, 653, 651), (652, 654, 655, 653), (654, 648, 649, 655), (662, 660, 658, 656), (657, 659, 661, 663), (656, 658, 659, 657), (658, 660, 661, 659), (660, 662, 663, 661), (662, 656, 657, 663), (670, 668, 666, 664), (665, 667, 669, 671), (664, 666, 667, 665), (666, 668, 669, 667), (668, 670, 671, 669), (670, 664, 665, 671)])
me_grass_hummock.polygons.foreach_set('use_smooth', [True] * 530)
me_grass_hummock.polygons.foreach_set('material_index', [0, 0, 0, 0, 0, 0, 0, 0, 0, 0, 0, 0, 0, 0, 0, 0, 0, 0, 0, 0, 0, 0, 0, 0, 0, 0, 0, 0, 0, 0, 0, 0, 0, 0, 0, 0, 0, 0, 0, 0, 0, 0, 0, 0, 0, 0, 0, 0, 0, 0, 0, 0, 0, 0, 0, 0, 0, 0, 0, 0, 0, 0, 0, 0, 0, 0, 0, 0, 0, 0, 0, 0, 0, 0, 0, 0, 0, 0, 0, 0, 0, 0, 0, 0, 0, 0, 1, 1, 1, 1, 1, 1, 1, 1, 1, 1, 1, 1, 1, 1, 1, 1, 1, 1, 1, 1, 1, 1, 1, 1, 1, 1, 1, 1, 1, 1, 1, 1, 1, 1, 1, 1, 1, 1, 1, 1, 1, 1, 1, 1, 1, 1, 1, 1, 1, 1, 1, 1, 1, 1, 1, 1, 1, 1, 1, 1, 1, 1, 1, 1, 1, 1, 1, 1, 1, 1, 1, 1, 1, 1, 1, 1, 1, 1, 1, 1, 1, 1, 1, 1, 1, 1, 1, 1, 1, 1, 1, 1, 1, 1, 1, 1, 1, 1, 1, 1, 1, 1, 1, 1, 1, 1, 1, 1, 1, 1, 1, 1, 1, 1, 1, 1, 1, 1, 1, 1, 1, 1, 1, 1, 1, 1, 1, 1, 1, 1, 1, 1, 1, 1, 1, 1, 1, 1, 1, 1, 1, 1, 1, 1, 1, 1, 1, 1, 1, 1, 1, 1, 1, 1, 1, 1, 1, 1, 1, 1, 1, 1, 2, 2, 2, 2, 2, 2, 2, 2, 2, 2, 2, 2, 2, 2, 2, 2, 2, 2, 2, 2, 2, 2, 2, 2, 2, 2, 2, 2, 2, 2, 2, 2, 2, 2, 2, 2, 2, 2, 2, 2, 2, 2, 2, 2, 2, 2, 2, 2, 2, 2, 2, 2, 2, 2, 2, 2, 2, 2, 2, 2, 2, 2, 2, 2, 2, 2, 2, 2, 2, 2, 2, 2, 2, 2, 2, 2, 2, 2, 2, 2, 2, 2, 2, 2, 2, 2, 2, 2, 2, 2, 2, 2, 2, 2, 2, 2, 2, 2, 2, 2, 2, 2, 2, 2, 2, 2, 2, 2, 2, 2, 2, 2, 2, 2, 2, 2, 2, 2, 2, 2, 2, 2, 2, 2, 2, 2, 2, 2, 2, 2, 2, 2, 2, 2, 2, 2, 2, 2, 2, 2, 2, 2, 2, 2, 2, 2, 2, 2, 2, 2, 2, 2, 2, 2, 2, 2, 2, 2, 2, 2, 2, 2, 2, 2, 2, 2, 2, 2, 2, 2, 2, 2, 2, 2, 2, 2, 2, 2, 2, 2, 2, 2, 2, 2, 2, 2, 2, 2, 2, 2, 2, 2, 2, 2, 2, 2, 2, 2, 3, 3, 3, 3, 3, 3, 3, 3, 3, 3, 3, 3, 3, 3, 3, 3, 3, 3, 3, 3, 3, 3, 3, 3, 3, 3, 3, 3, 3, 3, 3, 3, 3, 3, 3, 3, 3, 3, 3, 3, 3, 3, 3, 3, 3, 3, 3, 3, 3, 3, 3, 3, 3, 3, 3, 3, 3, 3, 3, 3, 3, 3, 3, 3, 3, 3, 3, 3, 3, 3, 3, 3, 3, 3, 3, 3, 3, 3, 3, 3, 3, 3, 3, 3])
_k = set([(0, 2), (0, 22), (1, 3), (1, 23), (2, 4), (3, 5), (4, 6), (5, 7), (6, 8), (7, 9), (8, 10), (9, 11), (10, 12), (11, 13), (12, 14), (13, 15), (14, 16), (15, 17), (16, 18), (17, 19), (18, 20), (19, 21), (20, 22), (21, 23), (26, 27), (26, 31), (26, 32), (27, 28), (27, 33), (28, 29), (28, 34), (29, 30), (29, 35), (30, 31), (30, 36), (31, 37), (32, 33), (32, 37), (33, 34), (34, 35), (35, 36), (36, 37), (40, 41), (40, 45), (40, 46), (41, 42), (41, 47), (42, 43), (42, 48), (43, 44), (43, 49), (44, 45), (44, 50), (45, 51), (46, 47), (46, 51), (47, 48), (48, 49), (49, 50), (50, 51), (54, 55), (54, 59), (54, 60), (55, 56), (55, 61), (56, 57), (56, 62), (57, 58), (57, 63), (58, 59), (58, 64), (59, 65), (60, 61), (60, 65), (61, 62), (62, 63), (63, 64), (64, 65), (68, 69), (68, 73), (68, 74), (69, 70), (69, 75), (70, 71), (70, 76), (71, 72), (71, 77), (72, 73), (72, 78), (73, 79), (74, 75), (74, 79), (75, 76), (76, 77), (77, 78), (78, 79), (80, 81), (80, 83), (80, 84), (81, 82), (81, 85), (82, 83), (82, 86), (83, 87), (84, 85), (84, 87), (85, 86), (86, 87), (88, 89), (88, 91), (88, 92), (89, 90), (89, 93), (90, 91), (90, 94), (91, 95), (92, 93), (92, 95), (93, 94), (94, 95), (96, 97), (96, 99), (96, 100), (97, 98), (97, 101), (98, 99), (98, 102), (99, 103), (100, 101), (100, 103), (101, 102), (102, 103), (104, 105), (104, 107), (104, 108), (105, 106), (105, 109), (106, 107), (106, 110), (107, 111), (108, 109), (108, 111), (109, 110), (110, 111), (112, 113), (112, 115), (112, 116), (113, 114), (113, 117), (114, 115), (114, 118), (115, 119), (116, 117), (116, 119), (117, 118), (118, 119), (120, 121), (120, 123), (120, 124), (121, 122), (121, 125), (122, 123), (122, 126), (123, 127), (124, 125), (124, 127), (125, 126), (126, 127), (128, 129), (128, 131), (128, 132), (129, 130), (129, 133), (130, 131), (130, 134), (131, 135), (132, 133), (132, 135), (133, 134), (134, 135), (136, 137), (136, 139), (136, 140), (137, 138), (137, 141), (138, 139), (138, 142), (139, 143), (140, 141), (140, 143), (141, 142), (142, 143), (144, 145), (144, 147), (144, 148), (145, 146), (145, 149), (146, 147), (146, 150), (147, 151), (148, 149), (148, 151), (149, 150), (150, 151), (152, 153), (152, 155), (152, 156), (153, 154), (153, 157), (154, 155), (154, 158), (155, 159), (156, 157), (156, 159), (157, 158), (158, 159), (160, 161), (160, 163), (160, 164), (161, 162), (161, 165), (162, 163), (162, 166), (163, 167), (164, 165), (164, 167), (165, 166), (166, 167), (168, 169), (168, 171), (168, 172), (169, 170), (169, 173), (170, 171), (170, 174), (171, 175), (172, 173), (172, 175), (173, 174), (174, 175), (176, 177), (176, 179), (176, 180), (177, 178), (177, 181), (178, 179), (178, 182), (179, 183), (180, 181), (180, 183), (181, 182), (182, 183), (184, 185), (184, 187), (184, 188), (185, 186), (185, 189), (186, 187), (186, 190), (187, 191), (188, 189), (188, 191), (189, 190), (190, 191), (192, 193), (192, 195), (192, 196), (193, 194), (193, 197), (194, 195), (194, 198), (195, 199), (196, 197), (196, 199), (197, 198), (198, 199), (200, 201), (200, 203), (200, 204), (201, 202), (201, 205), (202, 203), (202, 206), (203, 207), (204, 205), (204, 207), (205, 206), (206, 207), (208, 209), (208, 211), (208, 212), (209, 210), (209, 213), (210, 211), (210, 214), (211, 215), (212, 213), (212, 215), (213, 214), (214, 215), (216, 217), (216, 219), (216, 220), (217, 218), (217, 221), (218, 219), (218, 222), (219, 223), (220, 221), (220, 223), (221, 222), (222, 223), (224, 225), (224, 227), (224, 228), (225, 226), (225, 229), (226, 227), (226, 230), (227, 231), (228, 229), (228, 231), (229, 230), (230, 231), (232, 233), (232, 235), (232, 236), (233, 234), (233, 237), (234, 235), (234, 238), (235, 239), (236, 237), (236, 239), (237, 238), (238, 239), (240, 241), (240, 243), (240, 244), (241, 242), (241, 245), (242, 243), (242, 246), (243, 247), (244, 245), (244, 247), (245, 246), (246, 247), (248, 249), (248, 251), (248, 252), (249, 250), (249, 253), (250, 251), (250, 254), (251, 255), (252, 253), (252, 255), (253, 254), (254, 255), (256, 257), (256, 259), (256, 260), (257, 258), (257, 261), (258, 259), (258, 262), (259, 263), (260, 261), (260, 263), (261, 262), (262, 263), (264, 265), (264, 267), (264, 268), (265, 266), (265, 269), (266, 267), (266, 270), (267, 271), (268, 269), (268, 271), (269, 270), (270, 271), (272, 273), (272, 275), (272, 276), (273, 274), (273, 277), (274, 275), (274, 278), (275, 279), (276, 277), (276, 279), (277, 278), (278, 279), (280, 281), (280, 283), (280, 284), (281, 282), (281, 285), (282, 283), (282, 286), (283, 287), (284, 285), (284, 287), (285, 286), (286, 287), (288, 289), (288, 291), (288, 292), (289, 290), (289, 293), (290, 291), (290, 294), (291, 295), (292, 293), (292, 295), (293, 294), (294, 295), (296, 297), (296, 299), (296, 300), (297, 298), (297, 301), (298, 299), (298, 302), (299, 303), (300, 301), (300, 303), (301, 302), (302, 303), (304, 305), (304, 307), (304, 308), (305, 306), (305, 309), (306, 307), (306, 310), (307, 311), (308, 309), (308, 311), (309, 310), (310, 311), (312, 313), (312, 315), (312, 316), (313, 314), (313, 317), (314, 315), (314, 318), (315, 319), (316, 317), (316, 319), (317, 318), (318, 319), (320, 321), (320, 323), (320, 324), (321, 322), (321, 325), (322, 323), (322, 326), (323, 327), (324, 325), (324, 327), (325, 326), (326, 327), (328, 329), (328, 331), (328, 332), (329, 330), (329, 333), (330, 331), (330, 334), (331, 335), (332, 333), (332, 335), (333, 334), (334, 335), (336, 337), (336, 339), (336, 340), (337, 338), (337, 341), (338, 339), (338, 342), (339, 343), (340, 341), (340, 343), (341, 342), (342, 343), (344, 345), (344, 347), (344, 348), (345, 346), (345, 349), (346, 347), (346, 350), (347, 351), (348, 349), (348, 351), (349, 350), (350, 351), (352, 353), (352, 355), (352, 356), (353, 354), (353, 357), (354, 355), (354, 358), (355, 359), (356, 357), (356, 359), (357, 358), (358, 359), (360, 361), (360, 363), (360, 364), (361, 362), (361, 365), (362, 363), (362, 366), (363, 367), (364, 365), (364, 367), (365, 366), (366, 367), (368, 369), (368, 371), (368, 372), (369, 370), (369, 373), (370, 371), (370, 374), (371, 375), (372, 373), (372, 375), (373, 374), (374, 375), (376, 377), (376, 379), (376, 380), (377, 378), (377, 381), (378, 379), (378, 382), (379, 383), (380, 381), (380, 383), (381, 382), (382, 383), (384, 385), (384, 387), (384, 388), (385, 386), (385, 389), (386, 387), (386, 390), (387, 391), (388, 389), (388, 391), (389, 390), (390, 391), (392, 393), (392, 395), (392, 396), (393, 394), (393, 397), (394, 395), (394, 398), (395, 399), (396, 397), (396, 399), (397, 398), (398, 399), (400, 401), (400, 403), (400, 404), (401, 402), (401, 405), (402, 403), (402, 406), (403, 407), (404, 405), (404, 407), (405, 406), (406, 407), (408, 409), (408, 411), (408, 412), (409, 410), (409, 413), (410, 411), (410, 414), (411, 415), (412, 413), (412, 415), (413, 414), (414, 415), (416, 417), (416, 419), (416, 420), (417, 418), (417, 421), (418, 419), (418, 422), (419, 423), (420, 421), (420, 423), (421, 422), (422, 423), (424, 425), (424, 427), (424, 428), (425, 426), (425, 429), (426, 427), (426, 430), (427, 431), (428, 429), (428, 431), (429, 430), (430, 431), (432, 433), (432, 435), (432, 436), (433, 434), (433, 437), (434, 435), (434, 438), (435, 439), (436, 437), (436, 439), (437, 438), (438, 439), (440, 441), (440, 443), (440, 444), (441, 442), (441, 445), (442, 443), (442, 446), (443, 447), (444, 445), (444, 447), (445, 446), (446, 447), (448, 449), (448, 451), (448, 452), (449, 450), (449, 453), (450, 451), (450, 454), (451, 455), (452, 453), (452, 455), (453, 454), (454, 455), (456, 457), (456, 459), (456, 460), (457, 458), (457, 461), (458, 459), (458, 462), (459, 463), (460, 461), (460, 463), (461, 462), (462, 463), (464, 465), (464, 467), (464, 468), (465, 466), (465, 469), (466, 467), (466, 470), (467, 471), (468, 469), (468, 471), (469, 470), (470, 471), (472, 473), (472, 475), (472, 476), (473, 474), (473, 477), (474, 475), (474, 478), (475, 479), (476, 477), (476, 479), (477, 478), (478, 479), (480, 481), (480, 483), (480, 484), (481, 482), (481, 485), (482, 483), (482, 486), (483, 487), (484, 485), (484, 487), (485, 486), (486, 487), (488, 489), (488, 491), (488, 492), (489, 490), (489, 493), (490, 491), (490, 494), (491, 495), (492, 493), (492, 495), (493, 494), (494, 495), (496, 497), (496, 498), (496, 502), (497, 499), (497, 503), (498, 499), (498, 500), (499, 501), (500, 501), (500, 502), (501, 503), (502, 503), (504, 505), (504, 506), (504, 510), (505, 507), (505, 511), (506, 507), (506, 508), (507, 509), (508, 509), (508, 510), (509, 511), (510, 511), (512, 513), (512, 514), (512, 518), (513, 515), (513, 519), (514, 515), (514, 516), (515, 517), (516, 517), (516, 518), (517, 519), (518, 519), (520, 521), (520, 522), (520, 526), (521, 523), (521, 527), (522, 523), (522, 524), (523, 525), (524, 525), (524, 526), (525, 527), (526, 527), (528, 529), (528, 530), (528, 534), (529, 531), (529, 535), (530, 531), (530, 532), (531, 533), (532, 533), (532, 534), (533, 535), (534, 535), (536, 537), (536, 538), (536, 542), (537, 539), (537, 543), (538, 539), (538, 540), (539, 541), (540, 541), (540, 542), (541, 543), (542, 543), (544, 545), (544, 546), (544, 550), (545, 547), (545, 551), (546, 547), (546, 548), (547, 549), (548, 549), (548, 550), (549, 551), (550, 551), (552, 553), (552, 554), (552, 558), (553, 555), (553, 559), (554, 555), (554, 556), (555, 557), (556, 557), (556, 558), (557, 559), (558, 559), (560, 561), (560, 562), (560, 566), (561, 563), (561, 567), (562, 563), (562, 564), (563, 565), (564, 565), (564, 566), (565, 567), (566, 567), (568, 569), (568, 570), (568, 574), (569, 571), (569, 575), (570, 571), (570, 572), (571, 573), (572, 573), (572, 574), (573, 575), (574, 575), (576, 577), (576, 578), (576, 582), (577, 579), (577, 583), (578, 579), (578, 580), (579, 581), (580, 581), (580, 582), (581, 583), (582, 583), (584, 585), (584, 586), (584, 590), (585, 587), (585, 591), (586, 587), (586, 588), (587, 589), (588, 589), (588, 590), (589, 591), (590, 591), (592, 593), (592, 594), (592, 598), (593, 595), (593, 599), (594, 595), (594, 596), (595, 597), (596, 597), (596, 598), (597, 599), (598, 599), (600, 601), (600, 602), (600, 606), (601, 603), (601, 607), (602, 603), (602, 604), (603, 605), (604, 605), (604, 606), (605, 607), (606, 607), (608, 609), (608, 610), (608, 614), (609, 611), (609, 615), (610, 611), (610, 612), (611, 613), (612, 613), (612, 614), (613, 615), (614, 615), (616, 617), (616, 618), (616, 622), (617, 619), (617, 623), (618, 619), (618, 620), (619, 621), (620, 621), (620, 622), (621, 623), (622, 623), (624, 625), (624, 626), (624, 630), (625, 627), (625, 631), (626, 627), (626, 628), (627, 629), (628, 629), (628, 630), (629, 631), (630, 631), (632, 633), (632, 634), (632, 638), (633, 635), (633, 639), (634, 635), (634, 636), (635, 637), (636, 637), (636, 638), (637, 639), (638, 639), (640, 641), (640, 642), (640, 646), (641, 643), (641, 647), (642, 643), (642, 644), (643, 645), (644, 645), (644, 646), (645, 647), (646, 647), (648, 649), (648, 650), (648, 654), (649, 651), (649, 655), (650, 651), (650, 652), (651, 653), (652, 653), (652, 654), (653, 655), (654, 655), (656, 657), (656, 658), (656, 662), (657, 659), (657, 663), (658, 659), (658, 660), (659, 661), (660, 661), (660, 662), (661, 663), (662, 663), (664, 665), (664, 666), (664, 670), (665, 667), (665, 671), (666, 667), (666, 668), (667, 669), (668, 669), (668, 670), (669, 671), (670, 671)])
me_grass_hummock.attributes.new('sharp_edge', 'BOOLEAN', 'EDGE').data.foreach_set('value', [ (min(e.vertices), max(e.vertices)) in _k for e in me_grass_hummock.edges])
me_grass_hummock.materials.append(mat_vg_f_hmud_mud)
me_grass_hummock.materials.append(mat_vg_f_hgrass_grass)
me_grass_hummock.materials.append(mat_vg_f_hgrass2_grass)
me_grass_hummock.materials.append(mat_vg_f_hreed_grass)
me_grass_hummock.update()

# ---- objects
ob_grass_hummock = bpy.data.objects.new('grass_hummock', me_grass_hummock)

# ---- transforms, parenting, visibility, modifiers, constraints
ob_grass_hummock.location = (0.0, 0.0, 0.0)

# ---- collection membership
scene.collection.objects.link(ob_grass_hummock)

# ---- scene / render settings (as saved in the file)
scene.frame_start = 1; scene.frame_end = 250; scene.frame_set(1)
scene.render.engine = 'CYCLES'
scene.render.resolution_x = 420
scene.render.resolution_y = 420
scene.render.bake_bias = 0.0
scene.render.bake_samples = 0
scene.render.compositor_device = 'GPU'
scene.cycles.samples = 24
scene.cycles.adaptive_threshold = 0.05
scene.cycles.max_bounces = 4
scene.cycles.diffuse_bounces = 2
scene.cycles.glossy_bounces = 2
scene.cycles.transmission_bounces = 2
scene.cycles.transparent_max_bounces = 4
scene.eevee.taa_render_samples = 48
scene.eevee.use_volume_custom_range = False
scene.eevee.fast_gi_thickness_near = 0.1
scene.eevee.fast_gi_thickness_far = 0.0
scene.eevee.ray_tracing_options.screen_trace_thickness = 0.1
scene.view_settings.view_transform = 'Standard'
bpy.context.view_layer.update()

# ---- added for rendering (the .blend has no active camera): camera
cam_auto = bpy.data.cameras.new('AutoCamera')
cam_auto.lens = 50.0
cam_auto.sensor_width = 36.0
cam_auto.clip_end = 1000.0
ob_auto_camera = bpy.data.objects.new('AutoCamera', cam_auto)
scene.collection.objects.link(ob_auto_camera)
ob_auto_camera.location = (22.8876, -27.4652, 21.3101)
ob_auto_camera.rotation_euler = (1.09748, -7.21219e-08, 0.694738)
scene.camera = ob_auto_camera
bpy.context.view_layer.update()
